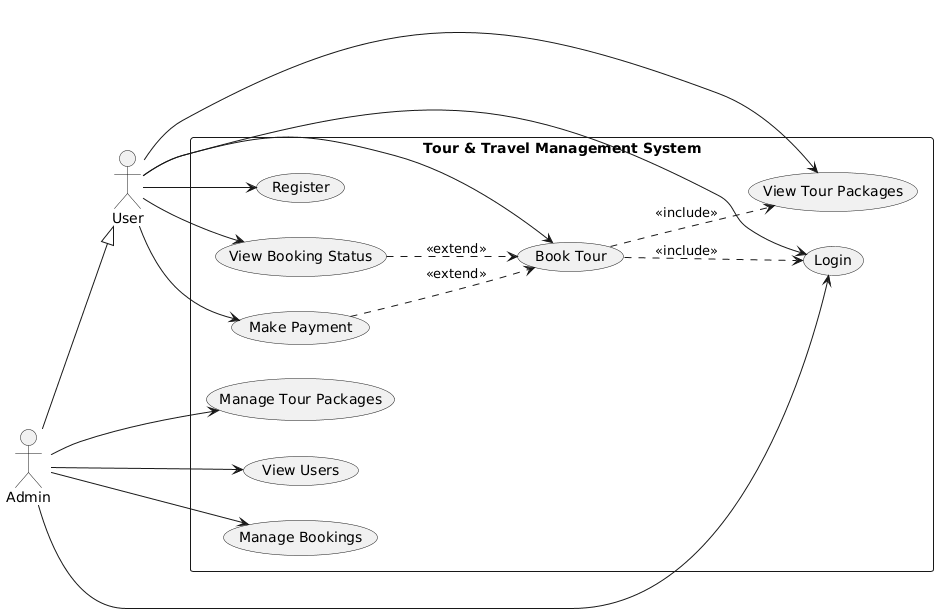

The diagram above was rendered by PlantUML. Its source (embedded in the PNG):
@startuml
left to right direction

actor User
actor Admin
Admin --|> User

rectangle "Tour & Travel Management System" {

  User --> (Register)
  User --> (Login)
  User --> (View Tour Packages)
  User --> (Book Tour)
  User --> (View Booking Status)
  User --> (Make Payment)

  Admin --> (Login)
  Admin --> (Manage Tour Packages)
  Admin --> (Manage Bookings)
  Admin --> (View Users)

  (Book Tour) ..> (Login) : <<include>>
  (Book Tour) ..> (View Tour Packages) : <<include>>

  (Make Payment) ..> (Book Tour) : <<extend>>
  (View Booking Status) ..> (Book Tour) : <<extend>>
}
@enduml